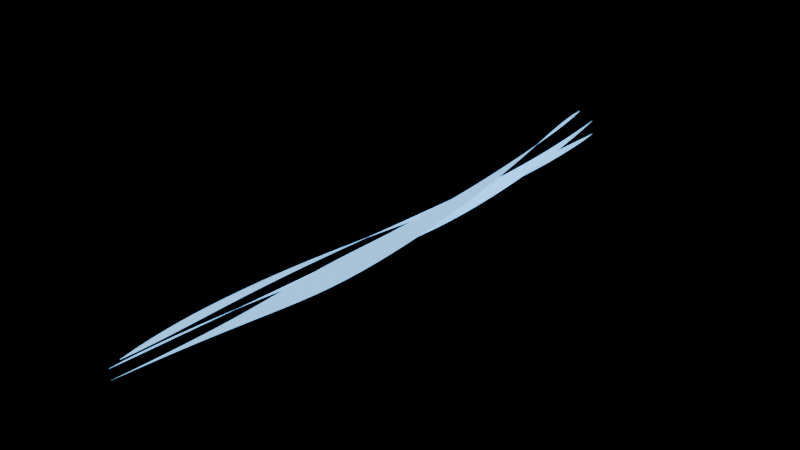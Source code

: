 # Source: descent_wake.blend  (saved by Blender 5.2.44; exported with 4.5.12 LTS)
import bpy
from mathutils import Matrix  # noqa: F401  (used for matrix-valued properties, if any)

bpy.ops.wm.read_factory_settings(use_empty=True)
scene = bpy.context.scene
scene.name = 'Scene'

# ---- materials (node trees are filled in below, after node groups)
mat_qi_silver_cyan = bpy.data.materials.new('qi_silver_cyan')
mat_qi_silver_cyan.diffuse_color = (0.2, 0.72, 1.0, 0.7)

# ---- material node trees
mat_qi_silver_cyan.use_nodes = True; mat_qi_silver_cyan.node_tree.nodes.clear()
_N = mat_qi_silver_cyan.node_tree.nodes; _L = mat_qi_silver_cyan.node_tree.links
n0 = _N.new('ShaderNodeBsdfPrincipled'); n0.name = 'Principled BSDF'; n0.location = (-200, 100)
n0.inputs[0].default_value = (0.2, 0.72, 1.0, 1.0)
n0.inputs[10].default_value = 0.005
n0.inputs[27].default_value = (0.2, 0.55, 1.0, 1.0)
n0.inputs[28].default_value = 1.7
n1 = _N.new('ShaderNodeOutputMaterial'); n1.name = 'Material Output'; n1.location = (200, 100)
_L.new(n0.outputs[0], n1.inputs[0])
n1.is_active_output = True

# ---- meshes
me_descent_wake = bpy.data.meshes.new('descent_wake')
me_descent_wake.from_pydata([(0.0, -0.035, 0.02768), (0.0, -0.035, 0.02832), (0.003294, -0.06321, 0.02443), (0.00423, -0.06321, 0.03136), (0.006046, -0.09141, 0.02229), (0.008915, -0.09141, 0.03286), (0.008412, -0.1196, 0.02048), (0.01381, -0.1196, 0.03362), (0.01048, -0.1478, 0.01886), (0.01875, -0.1478, 0.03377), (0.01229, -0.176, 0.01739), (0.0236, -0.176, 0.03338), (0.0139, -0.2042, 0.016), (0.02825, -0.2042, 0.03251), (0.0153, -0.2324, 0.01466), (0.03261, -0.2324, 0.03123), (0.01651, -0.2606, 0.01334), (0.03661, -0.2606, 0.02959), (0.01749, -0.2888, 0.01201), (0.04022, -0.2888, 0.02762), (0.01825, -0.3171, 0.01067), (0.04338, -0.3171, 0.02536), (0.01876, -0.3453, 0.009307), (0.04608, -0.3453, 0.02286), (0.01901, -0.3735, 0.007924), (0.04829, -0.3735, 0.02013), (0.01899, -0.4017, 0.006531), (0.04999, -0.4017, 0.01719), (0.01868, -0.4299, 0.005139), (0.05118, -0.4299, 0.01408), (0.0181, -0.4581, 0.003769), (0.05183, -0.4581, 0.0108), (0.01723, -0.4863, 0.002441), (0.05196, -0.4863, 0.00736), (0.01611, -0.5145, 0.001182), (0.05154, -0.5145, 0.003781), (0.01475, -0.5427, 1.979e-05), (0.05058, -0.5427, 6.788e-05), (0.01318, -0.5709, -0.001014), (0.04906, -0.5709, -0.003774), (0.01147, -0.5991, -0.001889), (0.04697, -0.5991, -0.007739), (0.009668, -0.6273, -0.002579), (0.04429, -0.6273, -0.01182), (0.007875, -0.6555, -0.003072), (0.04097, -0.6555, -0.01598), (0.006196, -0.6837, -0.003382), (0.03698, -0.6837, -0.02018), (0.004743, -0.7119, -0.003576), (0.03226, -0.7119, -0.02432), (0.003599, -0.7401, -0.00379), (0.0268, -0.7401, -0.02823), (0.00276, -0.7683, -0.004225), (0.02069, -0.7683, -0.03167), (0.002087, -0.7965, -0.005082), (0.01414, -0.7965, -0.03442), (0.001332, -0.8247, -0.006472), (0.007479, -0.8247, -0.03634), (0.0002362, -0.8529, -0.008347), (0.00106, -0.8529, -0.03744), (-0.001357, -0.8812, -0.01054), (-0.004877, -0.8812, -0.03788), (-0.003476, -0.9094, -0.01287), (-0.01022, -0.9094, -0.03782), (-0.006053, -0.9376, -0.01516), (-0.01494, -0.9376, -0.03741), (-0.008986, -0.9658, -0.01732), (-0.01906, -0.9658, -0.03673), (-0.01216, -0.994, -0.01928), (-0.02261, -0.994, -0.03584), (-0.0155, -1.022, -0.02102), (-0.02561, -1.022, -0.03475), (-0.01891, -1.05, -0.02256), (-0.02804, -1.05, -0.03344), (-0.02239, -1.079, -0.0239), (-0.02988, -1.079, -0.0319), (-0.02597, -1.107, -0.02516), (-0.031, -1.107, -0.03002), (-0.03027, -1.135, -0.02686), (-0.03074, -1.135, -0.02728), (0.02922, -0.035, 0.01501), (0.02969, -0.035, 0.01525), (0.02862, -0.06321, 0.0119), (0.03401, -0.06321, 0.01414), (0.02848, -0.09141, 0.009383), (0.03715, -0.09141, 0.01224), (0.02819, -0.1196, 0.00708), (0.03967, -0.1196, 0.009964), (0.02766, -0.1478, 0.004923), (0.04165, -0.1478, 0.007412), (0.02687, -0.176, 0.002892), (0.0431, -0.176, 0.004639), (0.02579, -0.2042, 0.0009871), (0.04401, -0.2042, 0.001684), (0.02444, -0.2324, -0.0007844), (0.04439, -0.2324, -0.001425), (0.02282, -0.2606, -0.002407), (0.04424, -0.2606, -0.004666), (0.02096, -0.2888, -0.003861), (0.04355, -0.2888, -0.008022), (0.01891, -0.3171, -0.005127), (0.04232, -0.3171, -0.01148), (0.0167, -0.3453, -0.006185), (0.04053, -0.3453, -0.01501), (0.0144, -0.3735, -0.007022), (0.03816, -0.3735, -0.01861), (0.01209, -0.4017, -0.007638), (0.03519, -0.4017, -0.02223), (0.009857, -0.4299, -0.008054), (0.0316, -0.4299, -0.02582), (0.007776, -0.4581, -0.008323), (0.02738, -0.4581, -0.02931), (0.005908, -0.4863, -0.008535), (0.02254, -0.4863, -0.03256), (0.004258, -0.5145, -0.008803), (0.01715, -0.5145, -0.03545), (0.002771, -0.5427, -0.009238), (0.01135, -0.5427, -0.03784), (0.001335, -0.5709, -0.009911), (0.005336, -0.5709, -0.03963), (-0.0001798, -0.5991, -0.01082), (-0.0006779, -0.5991, -0.0408), (-0.001871, -0.6273, -0.01191), (-0.006505, -0.6273, -0.04141), (-0.003785, -0.6555, -0.01308), (-0.01201, -0.6555, -0.04152), (-0.005914, -0.6837, -0.01424), (-0.01712, -0.6837, -0.04123), (-0.008215, -0.7119, -0.01531), (-0.02179, -0.7119, -0.04062), (-0.01062, -0.7401, -0.01623), (-0.02601, -0.7401, -0.03973), (-0.01307, -0.7683, -0.01696), (-0.02976, -0.7683, -0.0386), (-0.0155, -0.7965, -0.01748), (-0.03303, -0.7965, -0.03726), (-0.01784, -0.8247, -0.01778), (-0.03583, -0.8247, -0.03572), (-0.02004, -0.8529, -0.01786), (-0.03815, -0.8529, -0.034), (-0.02206, -0.8812, -0.01772), (-0.03997, -0.8812, -0.03211), (-0.02387, -0.9094, -0.01737), (-0.04129, -0.9094, -0.03005), (-0.02544, -0.9376, -0.01682), (-0.04209, -0.9376, -0.02783), (-0.02675, -0.9658, -0.01607), (-0.04237, -0.9658, -0.02546), (-0.02779, -0.994, -0.01515), (-0.04212, -0.994, -0.02296), (-0.02857, -1.022, -0.01406), (-0.04132, -1.022, -0.02033), (-0.02911, -1.05, -0.01282), (-0.03995, -1.05, -0.01759), (-0.02946, -1.079, -0.01144), (-0.03797, -1.079, -0.01475), (-0.02974, -1.107, -0.009966), (-0.03527, -1.107, -0.01182), (-0.03067, -1.135, -0.008535), (-0.03118, -1.135, -0.008676), (0.03163, -0.035, -0.01158), (0.03202, -0.035, -0.01172), (0.02796, -0.06321, -0.01285), (0.03219, -0.06321, -0.0148), (0.0248, -0.09141, -0.01409), (0.03115, -0.09141, -0.0177), (0.02167, -0.1196, -0.01513), (0.02944, -0.1196, -0.02055), (0.01853, -0.1478, -0.01594), (0.02714, -0.1478, -0.02336), (0.0154, -0.176, -0.01654), (0.0243, -0.176, -0.02609), (0.01234, -0.2042, -0.01692), (0.02094, -0.2042, -0.0287), (0.009395, -0.2324, -0.01714), (0.01707, -0.2324, -0.03114), (0.006595, -0.2606, -0.01724), (0.01275, -0.2606, -0.03333), (0.003953, -0.2888, -0.01728), (0.008052, -0.2888, -0.03519), (0.001451, -0.3171, -0.01732), (0.003072, -0.3171, -0.03666), (-0.0009505, -0.3453, -0.01739), (-0.00206, -0.3453, -0.03768), (-0.003296, -0.3735, -0.01748), (-0.007214, -0.3735, -0.03826), (-0.005618, -0.4017, -0.01759), (-0.01227, -0.4017, -0.03841), (-0.007929, -0.4299, -0.01766), (-0.01713, -0.4299, -0.03816), (-0.01022, -0.4581, -0.01767), (-0.02172, -0.4581, -0.03756), (-0.01246, -0.4863, -0.01757), (-0.02599, -0.4863, -0.03664), (-0.01462, -0.5145, -0.01734), (-0.02989, -0.5145, -0.03545), (-0.01666, -0.5427, -0.01696), (-0.0334, -0.5427, -0.034), (-0.01854, -0.5709, -0.01642), (-0.03649, -0.5709, -0.03232), (-0.02021, -0.5991, -0.01572), (-0.03915, -0.5991, -0.03044), (-0.02165, -0.6273, -0.01485), (-0.04135, -0.6273, -0.02837), (-0.02283, -0.6555, -0.01384), (-0.04309, -0.6555, -0.02612), (-0.02372, -0.6837, -0.01268), (-0.04434, -0.6837, -0.0237), (-0.02431, -0.7119, -0.0114), (-0.04512, -0.7119, -0.02115), (-0.02459, -0.7401, -0.009995), (-0.0454, -0.7401, -0.01846), (-0.02454, -0.7683, -0.008496), (-0.04519, -0.7683, -0.01565), (-0.02417, -0.7965, -0.006917), (-0.0445, -0.7965, -0.01273), (-0.02349, -0.8247, -0.005277), (-0.04332, -0.8247, -0.009733), (-0.02251, -0.8529, -0.003597), (-0.04167, -0.8529, -0.006659), (-0.02125, -0.8812, -0.001896), (-0.03955, -0.8812, -0.003528), (-0.01975, -0.9094, -0.0001915), (-0.03698, -0.9094, -0.0003587), (-0.01803, -0.9376, 0.001501), (-0.03395, -0.9376, 0.002826), (-0.01617, -0.9658, 0.003179), (-0.03048, -0.9658, 0.005993), (-0.01421, -0.994, 0.004861), (-0.02656, -0.994, 0.009087), (-0.01221, -1.022, 0.006604), (-0.02221, -1.022, 0.01201), (-0.0102, -1.05, 0.008533), (-0.01746, -1.05, 0.01461), (-0.008106, -1.079, 0.01082), (-0.01248, -1.079, 0.01667), (-0.005737, -1.107, 0.01367), (-0.007543, -1.107, 0.01797), (-0.002874, -1.135, 0.01756), (-0.002942, -1.135, 0.01798)], [], [(0, 1, 3, 2), (2, 3, 5, 4), (4, 5, 7, 6), (6, 7, 9, 8), (8, 9, 11, 10), (10, 11, 13, 12), (12, 13, 15, 14), (14, 15, 17, 16), (16, 17, 19, 18), (18, 19, 21, 20), (20, 21, 23, 22), (22, 23, 25, 24), (24, 25, 27, 26), (26, 27, 29, 28), (28, 29, 31, 30), (30, 31, 33, 32), (32, 33, 35, 34), (34, 35, 37, 36), (36, 37, 39, 38), (38, 39, 41, 40), (40, 41, 43, 42), (42, 43, 45, 44), (44, 45, 47, 46), (46, 47, 49, 48), (48, 49, 51, 50), (50, 51, 53, 52), (52, 53, 55, 54), (54, 55, 57, 56), (56, 57, 59, 58), (58, 59, 61, 60), (60, 61, 63, 62), (62, 63, 65, 64), (64, 65, 67, 66), (66, 67, 69, 68), (68, 69, 71, 70), (70, 71, 73, 72), (72, 73, 75, 74), (74, 75, 77, 76), (76, 77, 79, 78), (80, 81, 83, 82), (82, 83, 85, 84), (84, 85, 87, 86), (86, 87, 89, 88), (88, 89, 91, 90), (90, 91, 93, 92), (92, 93, 95, 94), (94, 95, 97, 96), (96, 97, 99, 98), (98, 99, 101, 100), (100, 101, 103, 102), (102, 103, 105, 104), (104, 105, 107, 106), (106, 107, 109, 108), (108, 109, 111, 110), (110, 111, 113, 112), (112, 113, 115, 114), (114, 115, 117, 116), (116, 117, 119, 118), (118, 119, 121, 120), (120, 121, 123, 122), (122, 123, 125, 124), (124, 125, 127, 126), (126, 127, 129, 128), (128, 129, 131, 130), (130, 131, 133, 132), (132, 133, 135, 134), (134, 135, 137, 136), (136, 137, 139, 138), (138, 139, 141, 140), (140, 141, 143, 142), (142, 143, 145, 144), (144, 145, 147, 146), (146, 147, 149, 148), (148, 149, 151, 150), (150, 151, 153, 152), (152, 153, 155, 154), (154, 155, 157, 156), (156, 157, 159, 158), (160, 161, 163, 162), (162, 163, 165, 164), (164, 165, 167, 166), (166, 167, 169, 168), (168, 169, 171, 170), (170, 171, 173, 172), (172, 173, 175, 174), (174, 175, 177, 176), (176, 177, 179, 178), (178, 179, 181, 180), (180, 181, 183, 182), (182, 183, 185, 184), (184, 185, 187, 186), (186, 187, 189, 188), (188, 189, 191, 190), (190, 191, 193, 192), (192, 193, 195, 194), (194, 195, 197, 196), (196, 197, 199, 198), (198, 199, 201, 200), (200, 201, 203, 202), (202, 203, 205, 204), (204, 205, 207, 206), (206, 207, 209, 208), (208, 209, 211, 210), (210, 211, 213, 212), (212, 213, 215, 214), (214, 215, 217, 216), (216, 217, 219, 218), (218, 219, 221, 220), (220, 221, 223, 222), (222, 223, 225, 224), (224, 225, 227, 226), (226, 227, 229, 228), (228, 229, 231, 230), (230, 231, 233, 232), (232, 233, 235, 234), (234, 235, 237, 236), (236, 237, 239, 238)])
_uv = me_descent_wake.uv_layers.new(name='qi_uv')
_uv.uv.foreach_set('vector', [0.0, 0.0, 0.0, 1.0, 0.02564, 1.0, 0.02564, 0.0, 0.02564, 0.0, 0.02564, 1.0, 0.05128, 1.0, 0.05128, 0.0, 0.05128, 0.0, 0.05128, 1.0, 0.07692, 1.0, 0.07692, 0.0, 0.07692, 0.0, 0.07692, 1.0, 0.1026, 1.0, 0.1026, 0.0, 0.1026, 0.0, 0.1026, 1.0, 0.1282, 1.0, 0.1282, 0.0, 0.1282, 0.0, 0.1282, 1.0, 0.1538, 1.0, 0.1538, 0.0, 0.1538, 0.0, 0.1538, 1.0, 0.1795, 1.0, 0.1795, 0.0, 0.1795, 0.0, 0.1795, 1.0, 0.2051, 1.0, 0.2051, 0.0, 0.2051, 0.0, 0.2051, 1.0, 0.2308, 1.0, 0.2308, 0.0, 0.2308, 0.0, 0.2308, 1.0, 0.2564, 1.0, 0.2564, 0.0, 0.2564, 0.0, 0.2564, 1.0, 0.2821, 1.0, 0.2821, 0.0, 0.2821, 0.0, 0.2821, 1.0, 0.3077, 1.0, 0.3077, 0.0, 0.3077, 0.0, 0.3077, 1.0, 0.3333, 1.0, 0.3333, 0.0, 0.3333, 0.0, 0.3333, 1.0, 0.359, 1.0, 0.359, 0.0, 0.359, 0.0, 0.359, 1.0, 0.3846, 1.0, 0.3846, 0.0, 0.3846, 0.0, 0.3846, 1.0, 0.4103, 1.0, 0.4103, 0.0, 0.4103, 0.0, 0.4103, 1.0, 0.4359, 1.0, 0.4359, 0.0, 0.4359, 0.0, 0.4359, 1.0, 0.4615, 1.0, 0.4615, 0.0, 0.4615, 0.0, 0.4615, 1.0, 0.4872, 1.0, 0.4872, 0.0, 0.4872, 0.0, 0.4872, 1.0, 0.5128, 1.0, 0.5128, 0.0, 0.5128, 0.0, 0.5128, 1.0, 0.5385, 1.0, 0.5385, 0.0, 0.5385, 0.0, 0.5385, 1.0, 0.5641, 1.0, 0.5641, 0.0, 0.5641, 0.0, 0.5641, 1.0, 0.5897, 1.0, 0.5897, 0.0, 0.5897, 0.0, 0.5897, 1.0, 0.6154, 1.0, 0.6154, 0.0, 0.6154, 0.0, 0.6154, 1.0, 0.641, 1.0, 0.641, 0.0, 0.641, 0.0, 0.641, 1.0, 0.6667, 1.0, 0.6667, 0.0, 0.6667, 0.0, 0.6667, 1.0, 0.6923, 1.0, 0.6923, 0.0, 0.6923, 0.0, 0.6923, 1.0, 0.7179, 1.0, 0.7179, 0.0, 0.7179, 0.0, 0.7179, 1.0, 0.7436, 1.0, 0.7436, 0.0, 0.7436, 0.0, 0.7436, 1.0, 0.7692, 1.0, 0.7692, 0.0, 0.7692, 0.0, 0.7692, 1.0, 0.7949, 1.0, 0.7949, 0.0, 0.7949, 0.0, 0.7949, 1.0, 0.8205, 1.0, 0.8205, 0.0, 0.8205, 0.0, 0.8205, 1.0, 0.8462, 1.0, 0.8462, 0.0, 0.8462, 0.0, 0.8462, 1.0, 0.8718, 1.0, 0.8718, 0.0, 0.8718, 0.0, 0.8718, 1.0, 0.8974, 1.0, 0.8974, 0.0, 0.8974, 0.0, 0.8974, 1.0, 0.9231, 1.0, 0.9231, 0.0, 0.9231, 0.0, 0.9231, 1.0, 0.9487, 1.0, 0.9487, 0.0, 0.9487, 0.0, 0.9487, 1.0, 0.9744, 1.0, 0.9744, 0.0, 0.9744, 0.0, 0.9744, 1.0, 1.0, 1.0, 1.0, 0.0, 0.0, 0.0, 0.0, 1.0, 0.02564, 1.0, 0.02564, 0.0, 0.02564, 0.0, 0.02564, 1.0, 0.05128, 1.0, 0.05128, 0.0, 0.05128, 0.0, 0.05128, 1.0, 0.07692, 1.0, 0.07692, 0.0, 0.07692, 0.0, 0.07692, 1.0, 0.1026, 1.0, 0.1026, 0.0, 0.1026, 0.0, 0.1026, 1.0, 0.1282, 1.0, 0.1282, 0.0, 0.1282, 0.0, 0.1282, 1.0, 0.1538, 1.0, 0.1538, 0.0, 0.1538, 0.0, 0.1538, 1.0, 0.1795, 1.0, 0.1795, 0.0, 0.1795, 0.0, 0.1795, 1.0, 0.2051, 1.0, 0.2051, 0.0, 0.2051, 0.0, 0.2051, 1.0, 0.2308, 1.0, 0.2308, 0.0, 0.2308, 0.0, 0.2308, 1.0, 0.2564, 1.0, 0.2564, 0.0, 0.2564, 0.0, 0.2564, 1.0, 0.2821, 1.0, 0.2821, 0.0, 0.2821, 0.0, 0.2821, 1.0, 0.3077, 1.0, 0.3077, 0.0, 0.3077, 0.0, 0.3077, 1.0, 0.3333, 1.0, 0.3333, 0.0, 0.3333, 0.0, 0.3333, 1.0, 0.359, 1.0, 0.359, 0.0, 0.359, 0.0, 0.359, 1.0, 0.3846, 1.0, 0.3846, 0.0, 0.3846, 0.0, 0.3846, 1.0, 0.4103, 1.0, 0.4103, 0.0, 0.4103, 0.0, 0.4103, 1.0, 0.4359, 1.0, 0.4359, 0.0, 0.4359, 0.0, 0.4359, 1.0, 0.4615, 1.0, 0.4615, 0.0, 0.4615, 0.0, 0.4615, 1.0, 0.4872, 1.0, 0.4872, 0.0, 0.4872, 0.0, 0.4872, 1.0, 0.5128, 1.0, 0.5128, 0.0, 0.5128, 0.0, 0.5128, 1.0, 0.5385, 1.0, 0.5385, 0.0, 0.5385, 0.0, 0.5385, 1.0, 0.5641, 1.0, 0.5641, 0.0, 0.5641, 0.0, 0.5641, 1.0, 0.5897, 1.0, 0.5897, 0.0, 0.5897, 0.0, 0.5897, 1.0, 0.6154, 1.0, 0.6154, 0.0, 0.6154, 0.0, 0.6154, 1.0, 0.641, 1.0, 0.641, 0.0, 0.641, 0.0, 0.641, 1.0, 0.6667, 1.0, 0.6667, 0.0, 0.6667, 0.0, 0.6667, 1.0, 0.6923, 1.0, 0.6923, 0.0, 0.6923, 0.0, 0.6923, 1.0, 0.7179, 1.0, 0.7179, 0.0, 0.7179, 0.0, 0.7179, 1.0, 0.7436, 1.0, 0.7436, 0.0, 0.7436, 0.0, 0.7436, 1.0, 0.7692, 1.0, 0.7692, 0.0, 0.7692, 0.0, 0.7692, 1.0, 0.7949, 1.0, 0.7949, 0.0, 0.7949, 0.0, 0.7949, 1.0, 0.8205, 1.0, 0.8205, 0.0, 0.8205, 0.0, 0.8205, 1.0, 0.8462, 1.0, 0.8462, 0.0, 0.8462, 0.0, 0.8462, 1.0, 0.8718, 1.0, 0.8718, 0.0, 0.8718, 0.0, 0.8718, 1.0, 0.8974, 1.0, 0.8974, 0.0, 0.8974, 0.0, 0.8974, 1.0, 0.9231, 1.0, 0.9231, 0.0, 0.9231, 0.0, 0.9231, 1.0, 0.9487, 1.0, 0.9487, 0.0, 0.9487, 0.0, 0.9487, 1.0, 0.9744, 1.0, 0.9744, 0.0, 0.9744, 0.0, 0.9744, 1.0, 1.0, 1.0, 1.0, 0.0, 0.0, 0.0, 0.0, 1.0, 0.02564, 1.0, 0.02564, 0.0, 0.02564, 0.0, 0.02564, 1.0, 0.05128, 1.0, 0.05128, 0.0, 0.05128, 0.0, 0.05128, 1.0, 0.07692, 1.0, 0.07692, 0.0, 0.07692, 0.0, 0.07692, 1.0, 0.1026, 1.0, 0.1026, 0.0, 0.1026, 0.0, 0.1026, 1.0, 0.1282, 1.0, 0.1282, 0.0, 0.1282, 0.0, 0.1282, 1.0, 0.1538, 1.0, 0.1538, 0.0, 0.1538, 0.0, 0.1538, 1.0, 0.1795, 1.0, 0.1795, 0.0, 0.1795, 0.0, 0.1795, 1.0, 0.2051, 1.0, 0.2051, 0.0, 0.2051, 0.0, 0.2051, 1.0, 0.2308, 1.0, 0.2308, 0.0, 0.2308, 0.0, 0.2308, 1.0, 0.2564, 1.0, 0.2564, 0.0, 0.2564, 0.0, 0.2564, 1.0, 0.2821, 1.0, 0.2821, 0.0, 0.2821, 0.0, 0.2821, 1.0, 0.3077, 1.0, 0.3077, 0.0, 0.3077, 0.0, 0.3077, 1.0, 0.3333, 1.0, 0.3333, 0.0, 0.3333, 0.0, 0.3333, 1.0, 0.359, 1.0, 0.359, 0.0, 0.359, 0.0, 0.359, 1.0, 0.3846, 1.0, 0.3846, 0.0, 0.3846, 0.0, 0.3846, 1.0, 0.4103, 1.0, 0.4103, 0.0, 0.4103, 0.0, 0.4103, 1.0, 0.4359, 1.0, 0.4359, 0.0, 0.4359, 0.0, 0.4359, 1.0, 0.4615, 1.0, 0.4615, 0.0, 0.4615, 0.0, 0.4615, 1.0, 0.4872, 1.0, 0.4872, 0.0, 0.4872, 0.0, 0.4872, 1.0, 0.5128, 1.0, 0.5128, 0.0, 0.5128, 0.0, 0.5128, 1.0, 0.5385, 1.0, 0.5385, 0.0, 0.5385, 0.0, 0.5385, 1.0, 0.5641, 1.0, 0.5641, 0.0, 0.5641, 0.0, 0.5641, 1.0, 0.5897, 1.0, 0.5897, 0.0, 0.5897, 0.0, 0.5897, 1.0, 0.6154, 1.0, 0.6154, 0.0, 0.6154, 0.0, 0.6154, 1.0, 0.641, 1.0, 0.641, 0.0, 0.641, 0.0, 0.641, 1.0, 0.6667, 1.0, 0.6667, 0.0, 0.6667, 0.0, 0.6667, 1.0, 0.6923, 1.0, 0.6923, 0.0, 0.6923, 0.0, 0.6923, 1.0, 0.7179, 1.0, 0.7179, 0.0, 0.7179, 0.0, 0.7179, 1.0, 0.7436, 1.0, 0.7436, 0.0, 0.7436, 0.0, 0.7436, 1.0, 0.7692, 1.0, 0.7692, 0.0, 0.7692, 0.0, 0.7692, 1.0, 0.7949, 1.0, 0.7949, 0.0, 0.7949, 0.0, 0.7949, 1.0, 0.8205, 1.0, 0.8205, 0.0, 0.8205, 0.0, 0.8205, 1.0, 0.8462, 1.0, 0.8462, 0.0, 0.8462, 0.0, 0.8462, 1.0, 0.8718, 1.0, 0.8718, 0.0, 0.8718, 0.0, 0.8718, 1.0, 0.8974, 1.0, 0.8974, 0.0, 0.8974, 0.0, 0.8974, 1.0, 0.9231, 1.0, 0.9231, 0.0, 0.9231, 0.0, 0.9231, 1.0, 0.9487, 1.0, 0.9487, 0.0, 0.9487, 0.0, 0.9487, 1.0, 0.9744, 1.0, 0.9744, 0.0, 0.9744, 0.0, 0.9744, 1.0, 1.0, 1.0, 1.0, 0.0])
me_descent_wake.materials.append(mat_qi_silver_cyan)
me_descent_wake.update()

# ---- objects
ob_descent_wake = bpy.data.objects.new('descent_wake', me_descent_wake)

# ---- transforms, parenting, visibility, modifiers, constraints
ob_descent_wake.location = (0.0, 0.0, 0.0)

# ---- collection membership
scene.collection.objects.link(ob_descent_wake)

# ---- scene / render settings (as saved in the file)
scene.frame_start = 1; scene.frame_end = 250; scene.frame_set(1)
scene.render.engine = 'BLENDER_EEVEE_NEXT'
scene.render.bake_bias = 0.0
scene.render.bake_samples = 0
scene.render.compositor_device = 'GPU'
scene.eevee.use_volume_custom_range = False
scene.eevee.fast_gi_thickness_near = 0.1
scene.eevee.fast_gi_thickness_far = 0.0
scene.eevee.ray_tracing_options.screen_trace_thickness = 0.1
bpy.context.view_layer.update()

# ---- added for rendering (the .blend has no active camera): camera
cam_auto = bpy.data.cameras.new('AutoCamera')
cam_auto.lens = 50.0
cam_auto.sensor_width = 36.0
cam_auto.clip_end = 1000.0
ob_auto_camera = bpy.data.objects.new('AutoCamera', cam_auto)
scene.collection.objects.link(ob_auto_camera)
ob_auto_camera.location = (1.02738, -1.81392, 0.8154)
ob_auto_camera.rotation_euler = (1.09748, -7.21219e-08, 0.694738)
scene.camera = ob_auto_camera
bpy.context.view_layer.update()
